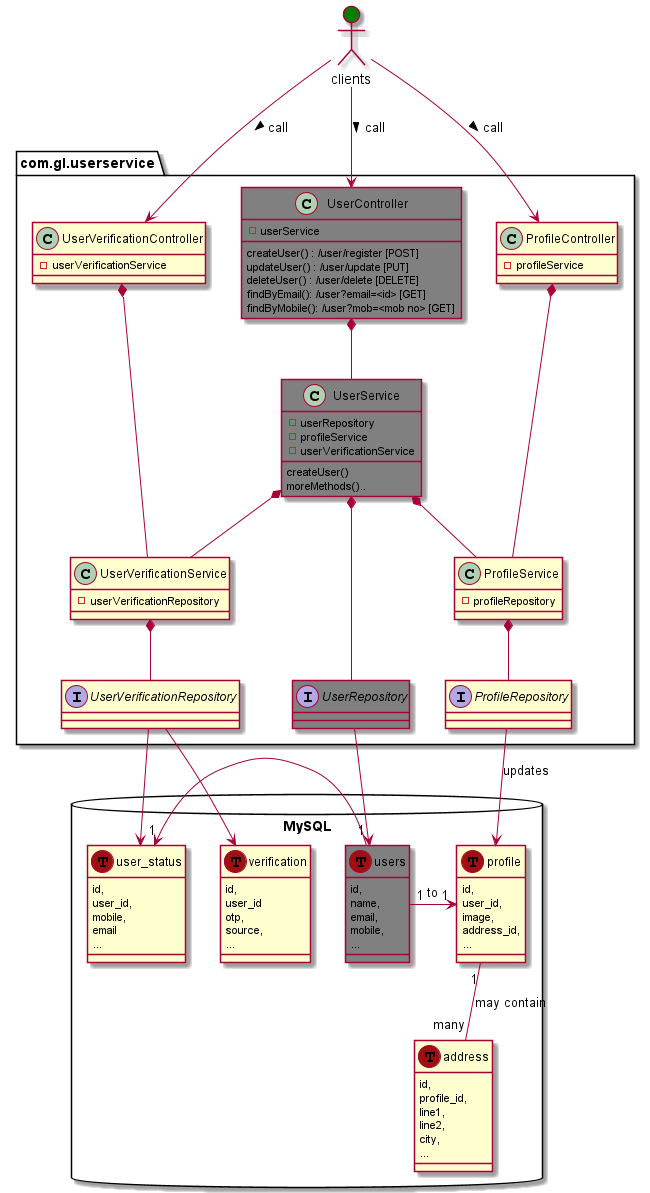

The diagram above was rendered by PlantUML. Its source (embedded in the PNG):
@startuml

!define table(x) class x << (T,#9F1111) >>
!define primary_key(x) <u>x</u>
allow_mixing


actor clients  #green
database MySQL  {
table(users) #grey{
id,
name,
email,
mobile,
...
}
table(profile){
id,
user_id,
image,
address_id,
...
}
table(address){
id,
profile_id,
line1,
line2,
city,
...
}
table(verification){
id,
user_id
otp,
source,
...
}
table(user_status){
id,
user_id,
mobile,
email
...
}
}
profile "1" -- "many" address  : may contain
users "1" -> "1" profile : to
users "1" -> "1" user_status
package "com.gl.userservice" {
class UserController #grey{
- userService
createUser() : /user/register [POST]
updateUser() : /user/update [PUT]
deleteUser() : /user/delete [DELETE]
findByEmail(): /user?email=<id> [GET]
findByMobile(): /user?mob=<mob no> [GET]
}
class ProfileController{
- profileService
}
class UserVerificationController{
- userVerificationService
}
class UserService #grey{
- userRepository
- profileService
- userVerificationService
createUser()
moreMethods()..
}
class ProfileService{
- profileRepository
}
class UserVerificationService{
- userVerificationRepository
}
interface UserRepository #grey{
}
interface ProfileRepository{
}
interface UserVerificationRepository{
}
}
clients --> UserController : call >
UserController *-- UserService
UserService *--- UserRepository
UserRepository --> users

clients --> UserVerificationController: call >
UserVerificationController *--- UserVerificationService
UserVerificationService *-- UserVerificationRepository
UserVerificationRepository --> verification
UserVerificationRepository --> user_status

clients --> ProfileController: call >
ProfileController *--- ProfileService
ProfileService *-- ProfileRepository
ProfileRepository --> profile : updates

UserService *-- ProfileService
UserService *-- UserVerificationService
@enduml